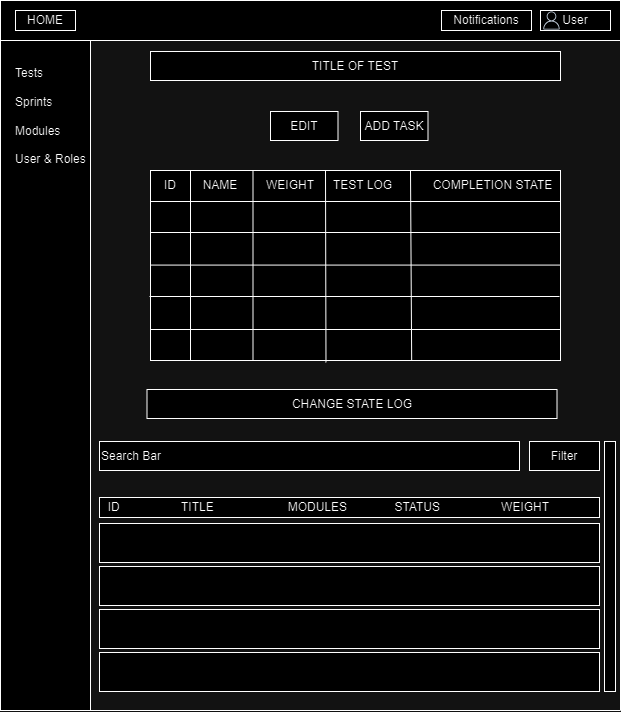

The diagram above was exported from draw.io. Its source (the exported page's mxGraphModel, read from the mxfile embedded in the PNG):
<mxGraphModel dx="933" dy="390" grid="1" gridSize="10" guides="1" tooltips="1" connect="1" arrows="1" fold="1" page="1" pageScale="1" pageWidth="1169" pageHeight="1654" math="0" shadow="0">
  <root>
    <mxCell id="0" />
    <mxCell id="1" parent="0" />
    <mxCell id="6kGmOUyO3eyvv6SzK5iv-1" value="" style="swimlane;startSize=0;" parent="1" vertex="1">
      <mxGeometry x="290" y="41" width="620" height="710" as="geometry" />
    </mxCell>
    <mxCell id="6kGmOUyO3eyvv6SzK5iv-2" value="" style="rounded=0;whiteSpace=wrap;html=1;" parent="6kGmOUyO3eyvv6SzK5iv-1" vertex="1">
      <mxGeometry width="90" height="710" as="geometry" />
    </mxCell>
    <mxCell id="6kGmOUyO3eyvv6SzK5iv-3" value="" style="rounded=0;whiteSpace=wrap;html=1;" parent="6kGmOUyO3eyvv6SzK5iv-1" vertex="1">
      <mxGeometry width="620" height="40" as="geometry" />
    </mxCell>
    <mxCell id="6kGmOUyO3eyvv6SzK5iv-5" value="Tests&lt;br&gt;&lt;br&gt;Sprints&lt;br&gt;&lt;br&gt;Modules&lt;br&gt;&lt;br&gt;User &amp;amp; Roles" style="text;html=1;strokeColor=none;fillColor=none;align=left;verticalAlign=middle;whiteSpace=wrap;rounded=0;" parent="6kGmOUyO3eyvv6SzK5iv-1" vertex="1">
      <mxGeometry x="12.5" y="61" width="85" height="109" as="geometry" />
    </mxCell>
    <mxCell id="6kGmOUyO3eyvv6SzK5iv-8" value="Notifications" style="rounded=0;whiteSpace=wrap;html=1;" parent="6kGmOUyO3eyvv6SzK5iv-1" vertex="1">
      <mxGeometry x="441" y="10" width="90" height="20" as="geometry" />
    </mxCell>
    <mxCell id="6kGmOUyO3eyvv6SzK5iv-9" value="User" style="rounded=0;whiteSpace=wrap;html=1;" parent="6kGmOUyO3eyvv6SzK5iv-1" vertex="1">
      <mxGeometry x="540" y="10" width="70" height="20" as="geometry" />
    </mxCell>
    <mxCell id="6kGmOUyO3eyvv6SzK5iv-12" value="" style="sketch=0;outlineConnect=0;fontColor=#232F3E;gradientColor=none;fillColor=#232F3D;strokeColor=none;dashed=0;verticalLabelPosition=bottom;verticalAlign=top;align=center;html=1;fontSize=12;fontStyle=0;aspect=fixed;pointerEvents=1;shape=mxgraph.aws4.user;" parent="6kGmOUyO3eyvv6SzK5iv-1" vertex="1">
      <mxGeometry x="542" y="11" width="18" height="18" as="geometry" />
    </mxCell>
    <mxCell id="WlV5xRoG00lQfvts5v4z-3" value="HOME" style="rounded=0;whiteSpace=wrap;html=1;" vertex="1" parent="6kGmOUyO3eyvv6SzK5iv-1">
      <mxGeometry x="15" y="10" width="60" height="20" as="geometry" />
    </mxCell>
    <mxCell id="WlV5xRoG00lQfvts5v4z-30" value="TITLE OF TEST" style="rounded=0;whiteSpace=wrap;html=1;" vertex="1" parent="6kGmOUyO3eyvv6SzK5iv-1">
      <mxGeometry x="150" y="51" width="410" height="29" as="geometry" />
    </mxCell>
    <mxCell id="WlV5xRoG00lQfvts5v4z-41" value="EDIT" style="rounded=0;whiteSpace=wrap;html=1;" vertex="1" parent="6kGmOUyO3eyvv6SzK5iv-1">
      <mxGeometry x="270" y="111" width="67.5" height="29" as="geometry" />
    </mxCell>
    <mxCell id="WlV5xRoG00lQfvts5v4z-53" value="ADD TASK" style="rounded=0;whiteSpace=wrap;html=1;" vertex="1" parent="6kGmOUyO3eyvv6SzK5iv-1">
      <mxGeometry x="360" y="111" width="67.5" height="29" as="geometry" />
    </mxCell>
    <mxCell id="WlV5xRoG00lQfvts5v4z-56" value="" style="shape=internalStorage;whiteSpace=wrap;html=1;backgroundOutline=1;dx=40;dy=31;" vertex="1" parent="6kGmOUyO3eyvv6SzK5iv-1">
      <mxGeometry x="150" y="170" width="410" height="190" as="geometry" />
    </mxCell>
    <mxCell id="WlV5xRoG00lQfvts5v4z-58" value="" style="endArrow=none;html=1;rounded=0;entryX=0.25;entryY=0;entryDx=0;entryDy=0;exitX=0.25;exitY=1;exitDx=0;exitDy=0;" edge="1" parent="6kGmOUyO3eyvv6SzK5iv-1" source="WlV5xRoG00lQfvts5v4z-56" target="WlV5xRoG00lQfvts5v4z-56">
      <mxGeometry width="50" height="50" relative="1" as="geometry">
        <mxPoint x="360" y="241" as="sourcePoint" />
        <mxPoint x="410" y="191" as="targetPoint" />
      </mxGeometry>
    </mxCell>
    <mxCell id="WlV5xRoG00lQfvts5v4z-59" value="ID" style="text;html=1;strokeColor=none;fillColor=none;align=center;verticalAlign=middle;whiteSpace=wrap;rounded=0;" vertex="1" parent="6kGmOUyO3eyvv6SzK5iv-1">
      <mxGeometry x="140" y="170" width="60" height="30" as="geometry" />
    </mxCell>
    <mxCell id="WlV5xRoG00lQfvts5v4z-60" value="NAME" style="text;html=1;strokeColor=none;fillColor=none;align=center;verticalAlign=middle;whiteSpace=wrap;rounded=0;" vertex="1" parent="6kGmOUyO3eyvv6SzK5iv-1">
      <mxGeometry x="190" y="170" width="60" height="30" as="geometry" />
    </mxCell>
    <mxCell id="WlV5xRoG00lQfvts5v4z-61" value="WEIGHT" style="text;html=1;strokeColor=none;fillColor=none;align=center;verticalAlign=middle;whiteSpace=wrap;rounded=0;" vertex="1" parent="6kGmOUyO3eyvv6SzK5iv-1">
      <mxGeometry x="260" y="170" width="60" height="30" as="geometry" />
    </mxCell>
    <mxCell id="WlV5xRoG00lQfvts5v4z-62" value="TEST LOG" style="text;html=1;strokeColor=none;fillColor=none;align=center;verticalAlign=middle;whiteSpace=wrap;rounded=0;" vertex="1" parent="6kGmOUyO3eyvv6SzK5iv-1">
      <mxGeometry x="325" y="170" width="75" height="30" as="geometry" />
    </mxCell>
    <mxCell id="WlV5xRoG00lQfvts5v4z-63" value="COMPLETION STATE" style="text;html=1;strokeColor=none;fillColor=none;align=center;verticalAlign=middle;whiteSpace=wrap;rounded=0;" vertex="1" parent="6kGmOUyO3eyvv6SzK5iv-1">
      <mxGeometry x="427.5" y="170" width="129" height="30" as="geometry" />
    </mxCell>
    <mxCell id="WlV5xRoG00lQfvts5v4z-64" value="" style="endArrow=none;html=1;rounded=0;entryX=0.25;entryY=0;entryDx=0;entryDy=0;exitX=0.428;exitY=1.01;exitDx=0;exitDy=0;exitPerimeter=0;" edge="1" parent="6kGmOUyO3eyvv6SzK5iv-1" source="WlV5xRoG00lQfvts5v4z-56">
      <mxGeometry width="50" height="50" relative="1" as="geometry">
        <mxPoint x="324.99999999999994" y="350" as="sourcePoint" />
        <mxPoint x="324.99999999999994" y="170" as="targetPoint" />
      </mxGeometry>
    </mxCell>
    <mxCell id="WlV5xRoG00lQfvts5v4z-65" value="" style="endArrow=none;html=1;rounded=0;entryX=0.25;entryY=0;entryDx=0;entryDy=0;exitX=0.637;exitY=1.001;exitDx=0;exitDy=0;exitPerimeter=0;" edge="1" parent="6kGmOUyO3eyvv6SzK5iv-1" source="WlV5xRoG00lQfvts5v4z-56">
      <mxGeometry width="50" height="50" relative="1" as="geometry">
        <mxPoint x="410" y="350" as="sourcePoint" />
        <mxPoint x="410" y="170" as="targetPoint" />
      </mxGeometry>
    </mxCell>
    <mxCell id="WlV5xRoG00lQfvts5v4z-67" value="" style="endArrow=none;html=1;rounded=0;exitX=0;exitY=0.25;exitDx=0;exitDy=0;entryX=1;entryY=0.25;entryDx=0;entryDy=0;" edge="1" parent="6kGmOUyO3eyvv6SzK5iv-1">
      <mxGeometry width="50" height="50" relative="1" as="geometry">
        <mxPoint x="150" y="232" as="sourcePoint" />
        <mxPoint x="560" y="232" as="targetPoint" />
      </mxGeometry>
    </mxCell>
    <mxCell id="WlV5xRoG00lQfvts5v4z-69" value="" style="endArrow=none;html=1;rounded=0;exitX=0;exitY=0.25;exitDx=0;exitDy=0;entryX=1;entryY=0.25;entryDx=0;entryDy=0;" edge="1" parent="6kGmOUyO3eyvv6SzK5iv-1">
      <mxGeometry width="50" height="50" relative="1" as="geometry">
        <mxPoint x="149" y="296" as="sourcePoint" />
        <mxPoint x="559" y="296" as="targetPoint" />
      </mxGeometry>
    </mxCell>
    <mxCell id="WlV5xRoG00lQfvts5v4z-70" value="" style="endArrow=none;html=1;rounded=0;exitX=0;exitY=0.25;exitDx=0;exitDy=0;entryX=1;entryY=0.25;entryDx=0;entryDy=0;" edge="1" parent="6kGmOUyO3eyvv6SzK5iv-1">
      <mxGeometry width="50" height="50" relative="1" as="geometry">
        <mxPoint x="150" y="329" as="sourcePoint" />
        <mxPoint x="560" y="329" as="targetPoint" />
      </mxGeometry>
    </mxCell>
    <mxCell id="WlV5xRoG00lQfvts5v4z-71" value="CHANGE STATE LOG" style="rounded=0;whiteSpace=wrap;html=1;" vertex="1" parent="6kGmOUyO3eyvv6SzK5iv-1">
      <mxGeometry x="146.5" y="389" width="410" height="29" as="geometry" />
    </mxCell>
    <mxCell id="WlV5xRoG00lQfvts5v4z-68" value="" style="endArrow=none;html=1;rounded=0;exitX=0;exitY=0.25;exitDx=0;exitDy=0;entryX=1;entryY=0.25;entryDx=0;entryDy=0;" edge="1" parent="6kGmOUyO3eyvv6SzK5iv-1">
      <mxGeometry width="50" height="50" relative="1" as="geometry">
        <mxPoint x="150" y="264.58" as="sourcePoint" />
        <mxPoint x="560" y="264.58" as="targetPoint" />
      </mxGeometry>
    </mxCell>
    <mxCell id="oL-aEqS37jEuTRnCE5o2-6" value="Search Bar" style="rounded=0;whiteSpace=wrap;html=1;align=left;" parent="1" vertex="1">
      <mxGeometry x="389" y="482" width="420" height="29" as="geometry" />
    </mxCell>
    <mxCell id="WlV5xRoG00lQfvts5v4z-1" value="Filter" style="rounded=0;whiteSpace=wrap;html=1;" vertex="1" parent="1">
      <mxGeometry x="819" y="482" width="70" height="29" as="geometry" />
    </mxCell>
    <mxCell id="oL-aEqS37jEuTRnCE5o2-5" value="&amp;nbsp; ID&lt;span style=&quot;white-space: pre;&quot;&gt;&#09;&lt;/span&gt;&amp;nbsp;&amp;nbsp;&lt;span style=&quot;white-space: pre;&quot;&gt;&#09;&lt;span style=&quot;white-space: pre;&quot;&gt;&#09;&lt;/span&gt;&lt;/span&gt;&lt;span style=&quot;white-space: pre;&quot;&gt;T&lt;/span&gt;ITLE&lt;span style=&quot;white-space: pre;&quot;&gt;&#09;&lt;/span&gt;&lt;span style=&quot;white-space: pre;&quot;&gt;&#09;&lt;/span&gt;&lt;span style=&quot;white-space: pre;&quot;&gt;&#09;&lt;/span&gt;MODULES &lt;span style=&quot;white-space: pre;&quot;&gt;&#09;&lt;/span&gt;&lt;span style=&quot;white-space: pre;&quot;&gt;&#09;&lt;/span&gt;STATUS &lt;span style=&quot;white-space: pre;&quot;&gt;&#09;&lt;/span&gt;&lt;span style=&quot;white-space: pre;&quot;&gt;&#09;&lt;/span&gt;&lt;span style=&quot;white-space: pre;&quot;&gt;&#09;&lt;/span&gt;WEIGHT" style="rounded=0;whiteSpace=wrap;html=1;align=left;" parent="1" vertex="1">
      <mxGeometry x="389" y="538" width="500" height="20" as="geometry" />
    </mxCell>
    <mxCell id="oL-aEqS37jEuTRnCE5o2-1" value="" style="rounded=0;whiteSpace=wrap;html=1;" parent="1" vertex="1">
      <mxGeometry x="389" y="564" width="500" height="39" as="geometry" />
    </mxCell>
    <mxCell id="oL-aEqS37jEuTRnCE5o2-2" value="" style="rounded=0;whiteSpace=wrap;html=1;" parent="1" vertex="1">
      <mxGeometry x="389" y="607" width="500" height="39" as="geometry" />
    </mxCell>
    <mxCell id="oL-aEqS37jEuTRnCE5o2-4" value="" style="rounded=0;whiteSpace=wrap;html=1;" parent="1" vertex="1">
      <mxGeometry x="389" y="693" width="500" height="39" as="geometry" />
    </mxCell>
    <mxCell id="oL-aEqS37jEuTRnCE5o2-3" value="" style="rounded=0;whiteSpace=wrap;html=1;" parent="1" vertex="1">
      <mxGeometry x="389" y="650" width="500" height="39" as="geometry" />
    </mxCell>
    <mxCell id="WlV5xRoG00lQfvts5v4z-52" value="" style="rounded=0;whiteSpace=wrap;html=1;" vertex="1" parent="1">
      <mxGeometry x="894" y="482" width="11" height="250" as="geometry" />
    </mxCell>
  </root>
</mxGraphModel>